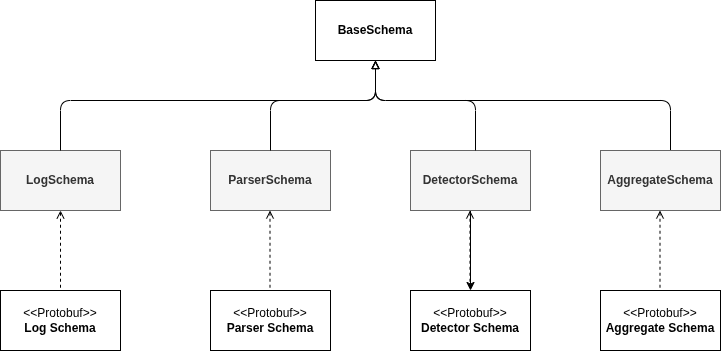

The diagram above was exported from draw.io. Its source (the exported page's mxGraphModel, read from the mxfile embedded in the PNG):
<mxGraphModel dx="836" dy="895" grid="1" gridSize="10" guides="1" tooltips="1" connect="1" arrows="1" fold="1" page="1" pageScale="1" pageWidth="850" pageHeight="1100" math="0" shadow="0">
  <root>
    <mxCell id="0" />
    <mxCell id="1" parent="0" />
    <mxCell id="2" value="&lt;b&gt;BaseSchema&lt;/b&gt;" style="rounded=0;whiteSpace=wrap;html=1;" parent="1" vertex="1">
      <mxGeometry x="365" y="180" width="120" height="60" as="geometry" />
    </mxCell>
    <mxCell id="3" value="&lt;b&gt;LogSchema&lt;/b&gt;" style="rounded=0;whiteSpace=wrap;html=1;fillColor=#f5f5f5;fontColor=#333333;strokeColor=#666666;" parent="1" vertex="1">
      <mxGeometry x="50" y="330" width="120" height="60" as="geometry" />
    </mxCell>
    <mxCell id="4" value="&lt;b&gt;ParserSchema&lt;/b&gt;" style="rounded=0;whiteSpace=wrap;html=1;fillColor=#f5f5f5;fontColor=#333333;strokeColor=#666666;" parent="1" vertex="1">
      <mxGeometry x="260" y="330" width="120" height="60" as="geometry" />
    </mxCell>
    <mxCell id="d-QGhjGyQQP7pKH5EskQ-14" value="" style="edgeStyle=none;html=1;" parent="1" source="5" target="11" edge="1">
      <mxGeometry relative="1" as="geometry" />
    </mxCell>
    <mxCell id="5" value="&lt;b&gt;DetectorSchema&lt;/b&gt;" style="rounded=0;whiteSpace=wrap;html=1;fillColor=#f5f5f5;fontColor=#333333;strokeColor=#666666;" parent="1" vertex="1">
      <mxGeometry x="460" y="330" width="120" height="60" as="geometry" />
    </mxCell>
    <mxCell id="6" value="" style="endArrow=block;html=1;exitX=0.5;exitY=0;exitDx=0;exitDy=0;entryX=0.5;entryY=1;entryDx=0;entryDy=0;endFill=0;" parent="1" source="3" target="2" edge="1">
      <mxGeometry width="50" height="50" relative="1" as="geometry">
        <mxPoint x="320" y="380" as="sourcePoint" />
        <mxPoint x="370" y="330" as="targetPoint" />
        <Array as="points">
          <mxPoint x="110" y="280" />
          <mxPoint x="425" y="280" />
        </Array>
      </mxGeometry>
    </mxCell>
    <mxCell id="7" value="" style="endArrow=block;html=1;exitX=0.5;exitY=0;exitDx=0;exitDy=0;entryX=0.5;entryY=1;entryDx=0;entryDy=0;endFill=0;" parent="1" target="2" edge="1">
      <mxGeometry width="50" height="50" relative="1" as="geometry">
        <mxPoint x="720" y="330" as="sourcePoint" />
        <mxPoint x="520" y="250" as="targetPoint" />
        <Array as="points">
          <mxPoint x="720" y="280" />
          <mxPoint x="425" y="280" />
        </Array>
      </mxGeometry>
    </mxCell>
    <mxCell id="9" value="&amp;lt;&amp;lt;Protobuf&amp;gt;&amp;gt;&lt;div&gt;&lt;b&gt;Log Schema&lt;/b&gt;&lt;/div&gt;" style="rounded=0;whiteSpace=wrap;html=1;" parent="1" vertex="1">
      <mxGeometry x="50" y="470" width="120" height="60" as="geometry" />
    </mxCell>
    <mxCell id="10" value="&amp;lt;&amp;lt;Protobuf&amp;gt;&amp;gt;&lt;div&gt;&lt;b&gt;Parser Schema&lt;/b&gt;&lt;/div&gt;" style="rounded=0;whiteSpace=wrap;html=1;" parent="1" vertex="1">
      <mxGeometry x="260" y="470" width="120" height="60" as="geometry" />
    </mxCell>
    <mxCell id="11" value="&amp;lt;&amp;lt;Protobuf&amp;gt;&amp;gt;&lt;div&gt;&lt;b&gt;Detector Schema&lt;/b&gt;&lt;/div&gt;" style="rounded=0;whiteSpace=wrap;html=1;" parent="1" vertex="1">
      <mxGeometry x="460" y="470" width="120" height="60" as="geometry" />
    </mxCell>
    <mxCell id="12" value="" style="endArrow=none;html=1;exitX=0.5;exitY=1;exitDx=0;exitDy=0;entryX=0.5;entryY=0;entryDx=0;entryDy=0;endFill=0;startArrow=open;startFill=0;dashed=1;" parent="1" source="3" target="9" edge="1">
      <mxGeometry width="50" height="50" relative="1" as="geometry">
        <mxPoint x="200" y="380" as="sourcePoint" />
        <mxPoint x="250" y="330" as="targetPoint" />
      </mxGeometry>
    </mxCell>
    <mxCell id="13" value="" style="endArrow=none;html=1;exitX=0.5;exitY=1;exitDx=0;exitDy=0;entryX=0.5;entryY=0;entryDx=0;entryDy=0;endFill=0;startArrow=open;startFill=0;dashed=1;" parent="1" edge="1">
      <mxGeometry width="50" height="50" relative="1" as="geometry">
        <mxPoint x="319.5" y="390" as="sourcePoint" />
        <mxPoint x="319.5" y="470" as="targetPoint" />
      </mxGeometry>
    </mxCell>
    <mxCell id="14" value="" style="endArrow=none;html=1;exitX=0.5;exitY=1;exitDx=0;exitDy=0;entryX=0.5;entryY=0;entryDx=0;entryDy=0;endFill=0;startArrow=open;startFill=0;dashed=1;" parent="1" edge="1">
      <mxGeometry width="50" height="50" relative="1" as="geometry">
        <mxPoint x="519.5" y="390" as="sourcePoint" />
        <mxPoint x="519.5" y="470" as="targetPoint" />
      </mxGeometry>
    </mxCell>
    <mxCell id="d-QGhjGyQQP7pKH5EskQ-15" value="&lt;b&gt;AggregateSchema&lt;/b&gt;" style="rounded=0;whiteSpace=wrap;html=1;fillColor=#f5f5f5;fontColor=#333333;strokeColor=#666666;" parent="1" vertex="1">
      <mxGeometry x="650" y="330" width="120" height="60" as="geometry" />
    </mxCell>
    <mxCell id="d-QGhjGyQQP7pKH5EskQ-16" value="&amp;lt;&amp;lt;Protobuf&amp;gt;&amp;gt;&lt;div&gt;&lt;b&gt;Aggregate Schema&lt;/b&gt;&lt;/div&gt;" style="rounded=0;whiteSpace=wrap;html=1;" parent="1" vertex="1">
      <mxGeometry x="650" y="470" width="120" height="60" as="geometry" />
    </mxCell>
    <mxCell id="d-QGhjGyQQP7pKH5EskQ-17" value="" style="endArrow=none;html=1;exitX=0.5;exitY=1;exitDx=0;exitDy=0;entryX=0.5;entryY=0;entryDx=0;entryDy=0;endFill=0;startArrow=open;startFill=0;dashed=1;" parent="1" edge="1">
      <mxGeometry width="50" height="50" relative="1" as="geometry">
        <mxPoint x="709.5" y="390" as="sourcePoint" />
        <mxPoint x="709.5" y="470" as="targetPoint" />
      </mxGeometry>
    </mxCell>
    <mxCell id="d-QGhjGyQQP7pKH5EskQ-18" value="" style="endArrow=block;html=1;exitX=0.5;exitY=0;exitDx=0;exitDy=0;entryX=0.5;entryY=1;entryDx=0;entryDy=0;endFill=0;" parent="1" target="2" edge="1">
      <mxGeometry width="50" height="50" relative="1" as="geometry">
        <mxPoint x="320" y="330" as="sourcePoint" />
        <mxPoint x="635" y="240" as="targetPoint" />
        <Array as="points">
          <mxPoint x="320" y="280" />
          <mxPoint x="425" y="280" />
        </Array>
      </mxGeometry>
    </mxCell>
    <mxCell id="d-QGhjGyQQP7pKH5EskQ-19" value="" style="endArrow=block;html=1;exitX=0.5;exitY=0;exitDx=0;exitDy=0;entryX=0.5;entryY=1;entryDx=0;entryDy=0;endFill=0;" parent="1" target="2" edge="1">
      <mxGeometry width="50" height="50" relative="1" as="geometry">
        <mxPoint x="525" y="330" as="sourcePoint" />
        <mxPoint x="230" y="240" as="targetPoint" />
        <Array as="points">
          <mxPoint x="525" y="280" />
          <mxPoint x="425" y="280" />
        </Array>
      </mxGeometry>
    </mxCell>
  </root>
</mxGraphModel>